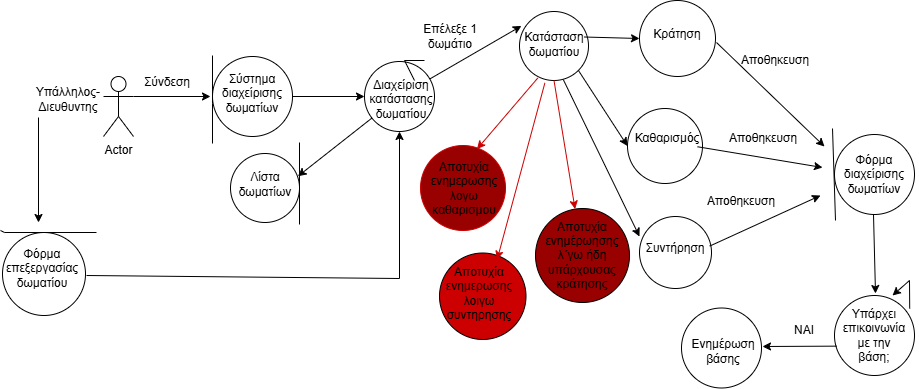

The diagram above was exported from draw.io. Its source (the exported page's mxGraphModel, read from the mxfile embedded in the PNG):
<mxGraphModel dx="1681" dy="935" grid="0" gridSize="10" guides="1" tooltips="1" connect="1" arrows="1" fold="1" page="0" pageScale="1" pageWidth="827" pageHeight="1169" math="0" shadow="0">
  <root>
    <mxCell id="0" />
    <mxCell id="1" parent="0" />
    <mxCell id="lY07HhJzFjGn4ZQoeGLS-1" value="Actor" style="shape=umlActor;verticalLabelPosition=bottom;verticalAlign=top;html=1;outlineConnect=0;" parent="1" vertex="1">
      <mxGeometry x="-40" y="-58" width="30" height="60" as="geometry" />
    </mxCell>
    <mxCell id="lY07HhJzFjGn4ZQoeGLS-2" value="Yπάλληλος-Διευθυντης" style="text;html=1;align=center;verticalAlign=middle;whiteSpace=wrap;rounded=0;" parent="1" vertex="1">
      <mxGeometry x="-105" y="-50" width="60" height="30" as="geometry" />
    </mxCell>
    <mxCell id="lY07HhJzFjGn4ZQoeGLS-3" style="edgeStyle=none;curved=1;rounded=0;orthogonalLoop=1;jettySize=auto;html=1;exitX=0.75;exitY=1;exitDx=0;exitDy=0;fontSize=12;startSize=8;endSize=8;" parent="1" source="lY07HhJzFjGn4ZQoeGLS-2" target="lY07HhJzFjGn4ZQoeGLS-2" edge="1">
      <mxGeometry relative="1" as="geometry" />
    </mxCell>
    <mxCell id="lY07HhJzFjGn4ZQoeGLS-7" value="" style="ellipse;whiteSpace=wrap;html=1;aspect=fixed;" parent="1" vertex="1">
      <mxGeometry x="87" y="19" width="69" height="69" as="geometry" />
    </mxCell>
    <mxCell id="lY07HhJzFjGn4ZQoeGLS-10" value="Λίστα δωματίων" style="text;html=1;align=center;verticalAlign=middle;whiteSpace=wrap;rounded=0;" parent="1" vertex="1">
      <mxGeometry x="91.5" y="35" width="60" height="30" as="geometry" />
    </mxCell>
    <mxCell id="lY07HhJzFjGn4ZQoeGLS-15" style="edgeStyle=none;curved=1;rounded=0;orthogonalLoop=1;jettySize=auto;html=1;exitX=0;exitY=0;exitDx=0;exitDy=0;fontSize=12;startSize=8;endSize=8;" parent="1" edge="1">
      <mxGeometry relative="1" as="geometry">
        <mxPoint x="-100" y="79" as="sourcePoint" />
        <mxPoint x="-100" y="79" as="targetPoint" />
      </mxGeometry>
    </mxCell>
    <mxCell id="dddAyeVSQLpRaSRQ3rnE-1" value="" style="endArrow=none;html=1;rounded=0;" edge="1" parent="1">
      <mxGeometry width="50" height="50" relative="1" as="geometry">
        <mxPoint x="156" y="8" as="sourcePoint" />
        <mxPoint x="156" y="90" as="targetPoint" />
      </mxGeometry>
    </mxCell>
    <mxCell id="dddAyeVSQLpRaSRQ3rnE-2" value="" style="endArrow=classic;html=1;rounded=0;exitX=1;exitY=0.3333333333333333;exitDx=0;exitDy=0;exitPerimeter=0;" edge="1" parent="1" source="lY07HhJzFjGn4ZQoeGLS-1">
      <mxGeometry width="50" height="50" relative="1" as="geometry">
        <mxPoint x="154" y="232" as="sourcePoint" />
        <mxPoint x="67" y="-38" as="targetPoint" />
      </mxGeometry>
    </mxCell>
    <mxCell id="dddAyeVSQLpRaSRQ3rnE-3" value="" style="ellipse;whiteSpace=wrap;html=1;aspect=fixed;" vertex="1" parent="1">
      <mxGeometry x="69" y="-78" width="80" height="80" as="geometry" />
    </mxCell>
    <mxCell id="dddAyeVSQLpRaSRQ3rnE-4" value="" style="endArrow=none;html=1;rounded=0;" edge="1" parent="1">
      <mxGeometry width="50" height="50" relative="1" as="geometry">
        <mxPoint x="69" y="9" as="sourcePoint" />
        <mxPoint x="69" y="-79" as="targetPoint" />
        <Array as="points">
          <mxPoint x="69" y="-31" />
        </Array>
      </mxGeometry>
    </mxCell>
    <mxCell id="dddAyeVSQLpRaSRQ3rnE-5" value="Σύστημα διαχείρισης δωματίων" style="text;html=1;align=center;verticalAlign=middle;whiteSpace=wrap;rounded=0;" vertex="1" parent="1">
      <mxGeometry x="79" y="-56" width="60" height="30" as="geometry" />
    </mxCell>
    <mxCell id="dddAyeVSQLpRaSRQ3rnE-6" value="Σύνδεση" style="text;html=1;align=center;verticalAlign=middle;whiteSpace=wrap;rounded=0;" vertex="1" parent="1">
      <mxGeometry x="-6" y="-67" width="60" height="30" as="geometry" />
    </mxCell>
    <mxCell id="dddAyeVSQLpRaSRQ3rnE-9" value="" style="ellipse;whiteSpace=wrap;html=1;aspect=fixed;" vertex="1" parent="1">
      <mxGeometry x="221" y="-73" width="70" height="70" as="geometry" />
    </mxCell>
    <mxCell id="dddAyeVSQLpRaSRQ3rnE-10" value="" style="endArrow=none;html=1;rounded=0;" edge="1" parent="1">
      <mxGeometry width="50" height="50" relative="1" as="geometry">
        <mxPoint x="281" y="-74" as="sourcePoint" />
        <mxPoint x="271" y="-54" as="targetPoint" />
        <Array as="points">
          <mxPoint x="261" y="-74" />
        </Array>
      </mxGeometry>
    </mxCell>
    <mxCell id="dddAyeVSQLpRaSRQ3rnE-11" value="" style="endArrow=classic;html=1;rounded=0;exitX=1;exitY=0.5;exitDx=0;exitDy=0;entryX=0;entryY=0.5;entryDx=0;entryDy=0;" edge="1" parent="1" source="dddAyeVSQLpRaSRQ3rnE-3" target="dddAyeVSQLpRaSRQ3rnE-9">
      <mxGeometry width="50" height="50" relative="1" as="geometry">
        <mxPoint x="246" y="210" as="sourcePoint" />
        <mxPoint x="296" y="160" as="targetPoint" />
      </mxGeometry>
    </mxCell>
    <mxCell id="dddAyeVSQLpRaSRQ3rnE-12" value="Διαχείριση κατάστασης δωματίου" style="text;html=1;align=center;verticalAlign=middle;whiteSpace=wrap;rounded=0;" vertex="1" parent="1">
      <mxGeometry x="228" y="-50" width="60" height="30" as="geometry" />
    </mxCell>
    <mxCell id="dddAyeVSQLpRaSRQ3rnE-13" value="" style="endArrow=classic;html=1;rounded=0;entryX=0.977;entryY=0.33;entryDx=0;entryDy=0;entryPerimeter=0;" edge="1" parent="1" source="dddAyeVSQLpRaSRQ3rnE-9" target="lY07HhJzFjGn4ZQoeGLS-7">
      <mxGeometry width="50" height="50" relative="1" as="geometry">
        <mxPoint x="139" y="210" as="sourcePoint" />
        <mxPoint x="-15" y="160" as="targetPoint" />
        <Array as="points" />
      </mxGeometry>
    </mxCell>
    <mxCell id="dddAyeVSQLpRaSRQ3rnE-14" value="" style="ellipse;whiteSpace=wrap;html=1;aspect=fixed;direction=south;" vertex="1" parent="1">
      <mxGeometry x="-141" y="98" width="83" height="83" as="geometry" />
    </mxCell>
    <mxCell id="dddAyeVSQLpRaSRQ3rnE-15" value="" style="endArrow=none;html=1;rounded=0;" edge="1" parent="1">
      <mxGeometry width="50" height="50" relative="1" as="geometry">
        <mxPoint x="-47" y="98" as="sourcePoint" />
        <mxPoint x="-143" y="96" as="targetPoint" />
        <Array as="points">
          <mxPoint x="-139" y="98" />
        </Array>
      </mxGeometry>
    </mxCell>
    <mxCell id="dddAyeVSQLpRaSRQ3rnE-17" value="Φόρμα επεξεργασίας δωματίου" style="text;html=1;align=center;verticalAlign=middle;whiteSpace=wrap;rounded=0;" vertex="1" parent="1">
      <mxGeometry x="-131.5" y="118.5" width="60" height="30" as="geometry" />
    </mxCell>
    <mxCell id="dddAyeVSQLpRaSRQ3rnE-22" value="" style="endArrow=classic;html=1;rounded=0;" edge="1" parent="1">
      <mxGeometry width="50" height="50" relative="1" as="geometry">
        <mxPoint x="-105" y="-17" as="sourcePoint" />
        <mxPoint x="-105" y="88" as="targetPoint" />
        <Array as="points" />
      </mxGeometry>
    </mxCell>
    <mxCell id="dddAyeVSQLpRaSRQ3rnE-27" value="" style="endArrow=classic;html=1;rounded=0;entryX=0.5;entryY=1;entryDx=0;entryDy=0;" edge="1" parent="1" target="dddAyeVSQLpRaSRQ3rnE-9">
      <mxGeometry width="50" height="50" relative="1" as="geometry">
        <mxPoint x="-57" y="141" as="sourcePoint" />
        <mxPoint x="234" y="144" as="targetPoint" />
        <Array as="points">
          <mxPoint x="256" y="144" />
        </Array>
      </mxGeometry>
    </mxCell>
    <mxCell id="dddAyeVSQLpRaSRQ3rnE-28" value="" style="ellipse;whiteSpace=wrap;html=1;aspect=fixed;" vertex="1" parent="1">
      <mxGeometry x="496" y="-134" width="76" height="76" as="geometry" />
    </mxCell>
    <mxCell id="dddAyeVSQLpRaSRQ3rnE-29" value="" style="ellipse;whiteSpace=wrap;html=1;aspect=fixed;" vertex="1" parent="1">
      <mxGeometry x="484" y="-26" width="75" height="75" as="geometry" />
    </mxCell>
    <mxCell id="dddAyeVSQLpRaSRQ3rnE-30" value="" style="ellipse;whiteSpace=wrap;html=1;aspect=fixed;" vertex="1" parent="1">
      <mxGeometry x="496" y="82" width="72" height="72" as="geometry" />
    </mxCell>
    <mxCell id="dddAyeVSQLpRaSRQ3rnE-31" value="" style="ellipse;whiteSpace=wrap;html=1;aspect=fixed;" vertex="1" parent="1">
      <mxGeometry x="376" y="-123" width="69" height="69" as="geometry" />
    </mxCell>
    <mxCell id="dddAyeVSQLpRaSRQ3rnE-32" value="" style="endArrow=classic;html=1;rounded=0;entryX=0.028;entryY=0.209;entryDx=0;entryDy=0;entryPerimeter=0;" edge="1" parent="1" source="dddAyeVSQLpRaSRQ3rnE-9" target="dddAyeVSQLpRaSRQ3rnE-31">
      <mxGeometry width="50" height="50" relative="1" as="geometry">
        <mxPoint x="254" y="160" as="sourcePoint" />
        <mxPoint x="304" y="110" as="targetPoint" />
      </mxGeometry>
    </mxCell>
    <mxCell id="dddAyeVSQLpRaSRQ3rnE-36" value="Κατάσταση δωματίου" style="text;html=1;align=center;verticalAlign=middle;whiteSpace=wrap;rounded=0;" vertex="1" parent="1">
      <mxGeometry x="380.5" y="-105" width="60" height="30" as="geometry" />
    </mxCell>
    <mxCell id="dddAyeVSQLpRaSRQ3rnE-37" value="Συντήρηση" style="text;html=1;align=center;verticalAlign=middle;whiteSpace=wrap;rounded=0;" vertex="1" parent="1">
      <mxGeometry x="502" y="99" width="60" height="30" as="geometry" />
    </mxCell>
    <mxCell id="dddAyeVSQLpRaSRQ3rnE-38" value="Κράτηση" style="text;html=1;align=center;verticalAlign=middle;whiteSpace=wrap;rounded=0;" vertex="1" parent="1">
      <mxGeometry x="504" y="-110.5" width="60" height="21" as="geometry" />
    </mxCell>
    <mxCell id="dddAyeVSQLpRaSRQ3rnE-39" value="Καθαρισμός" style="text;html=1;align=center;verticalAlign=middle;whiteSpace=wrap;rounded=0;" vertex="1" parent="1">
      <mxGeometry x="494" y="-5.25" width="60" height="17.5" as="geometry" />
    </mxCell>
    <mxCell id="dddAyeVSQLpRaSRQ3rnE-52" value="" style="endArrow=classic;html=1;rounded=0;exitX=1;exitY=0.25;exitDx=0;exitDy=0;entryX=0;entryY=0.5;entryDx=0;entryDy=0;" edge="1" parent="1" source="dddAyeVSQLpRaSRQ3rnE-36" target="dddAyeVSQLpRaSRQ3rnE-28">
      <mxGeometry width="50" height="50" relative="1" as="geometry">
        <mxPoint x="403" y="159" as="sourcePoint" />
        <mxPoint x="453" y="109" as="targetPoint" />
      </mxGeometry>
    </mxCell>
    <mxCell id="dddAyeVSQLpRaSRQ3rnE-53" value="" style="endArrow=classic;html=1;rounded=0;exitX=1;exitY=1;exitDx=0;exitDy=0;entryX=0;entryY=0.5;entryDx=0;entryDy=0;" edge="1" parent="1" source="dddAyeVSQLpRaSRQ3rnE-31" target="dddAyeVSQLpRaSRQ3rnE-29">
      <mxGeometry width="50" height="50" relative="1" as="geometry">
        <mxPoint x="403" y="159" as="sourcePoint" />
        <mxPoint x="453" y="109" as="targetPoint" />
      </mxGeometry>
    </mxCell>
    <mxCell id="dddAyeVSQLpRaSRQ3rnE-54" value="" style="endArrow=classic;html=1;rounded=0;exitX=0.635;exitY=0.988;exitDx=0;exitDy=0;exitPerimeter=0;entryX=0;entryY=0.278;entryDx=0;entryDy=0;entryPerimeter=0;" edge="1" parent="1" source="dddAyeVSQLpRaSRQ3rnE-31" target="dddAyeVSQLpRaSRQ3rnE-30">
      <mxGeometry width="50" height="50" relative="1" as="geometry">
        <mxPoint x="403" y="159" as="sourcePoint" />
        <mxPoint x="453" y="109" as="targetPoint" />
      </mxGeometry>
    </mxCell>
    <mxCell id="dddAyeVSQLpRaSRQ3rnE-55" value="Επέλεξε 1 δωμάτιο" style="text;html=1;align=center;verticalAlign=middle;whiteSpace=wrap;rounded=0;" vertex="1" parent="1">
      <mxGeometry x="277" y="-113" width="60" height="30" as="geometry" />
    </mxCell>
    <mxCell id="dddAyeVSQLpRaSRQ3rnE-61" value="" style="ellipse;whiteSpace=wrap;html=1;aspect=fixed;fillColor=#990000;" vertex="1" parent="1">
      <mxGeometry x="392" y="74" width="94" height="94" as="geometry" />
    </mxCell>
    <mxCell id="dddAyeVSQLpRaSRQ3rnE-62" value="" style="ellipse;whiteSpace=wrap;html=1;aspect=fixed;fillColor=#CC0000;" vertex="1" parent="1">
      <mxGeometry x="296" y="118.5" width="86.5" height="86.5" as="geometry" />
    </mxCell>
    <mxCell id="dddAyeVSQLpRaSRQ3rnE-63" value="" style="ellipse;whiteSpace=wrap;html=1;aspect=fixed;strokeColor=#CC0000;fillColor=#990000;" vertex="1" parent="1">
      <mxGeometry x="277" y="11" width="85" height="85" as="geometry" />
    </mxCell>
    <mxCell id="dddAyeVSQLpRaSRQ3rnE-64" value="" style="endArrow=classic;html=1;rounded=0;exitX=0.264;exitY=0.965;exitDx=0;exitDy=0;exitPerimeter=0;entryX=0.665;entryY=0.042;entryDx=0;entryDy=0;entryPerimeter=0;strokeColor=#CC0000;" edge="1" parent="1" source="dddAyeVSQLpRaSRQ3rnE-31" target="dddAyeVSQLpRaSRQ3rnE-63">
      <mxGeometry width="50" height="50" relative="1" as="geometry">
        <mxPoint x="324" y="159" as="sourcePoint" />
        <mxPoint x="374" y="109" as="targetPoint" />
      </mxGeometry>
    </mxCell>
    <mxCell id="dddAyeVSQLpRaSRQ3rnE-65" value="" style="endArrow=classic;html=1;rounded=0;exitX=0.5;exitY=1;exitDx=0;exitDy=0;strokeColor=#CC0000;" edge="1" parent="1" source="dddAyeVSQLpRaSRQ3rnE-31" target="dddAyeVSQLpRaSRQ3rnE-61">
      <mxGeometry width="50" height="50" relative="1" as="geometry">
        <mxPoint x="324" y="159" as="sourcePoint" />
        <mxPoint x="374" y="109" as="targetPoint" />
      </mxGeometry>
    </mxCell>
    <mxCell id="dddAyeVSQLpRaSRQ3rnE-66" value="" style="endArrow=classic;html=1;rounded=0;exitX=0.368;exitY=1.035;exitDx=0;exitDy=0;exitPerimeter=0;entryX=0.667;entryY=0.074;entryDx=0;entryDy=0;entryPerimeter=0;strokeColor=#CC0000;" edge="1" parent="1" source="dddAyeVSQLpRaSRQ3rnE-31" target="dddAyeVSQLpRaSRQ3rnE-62">
      <mxGeometry width="50" height="50" relative="1" as="geometry">
        <mxPoint x="324" y="159" as="sourcePoint" />
        <mxPoint x="374" y="109" as="targetPoint" />
      </mxGeometry>
    </mxCell>
    <mxCell id="dddAyeVSQLpRaSRQ3rnE-67" value="Αποτυχία ενημερωσης λογω καθαρισμου" style="text;html=1;align=center;verticalAlign=middle;whiteSpace=wrap;rounded=0;" vertex="1" parent="1">
      <mxGeometry x="291" y="38.5" width="60" height="30" as="geometry" />
    </mxCell>
    <mxCell id="dddAyeVSQLpRaSRQ3rnE-70" value="Αποτυχία ενημερωσης λοιγω συντηρησης" style="text;html=1;align=center;verticalAlign=middle;whiteSpace=wrap;rounded=0;" vertex="1" parent="1">
      <mxGeometry x="306" y="143.5" width="60" height="30" as="geometry" />
    </mxCell>
    <mxCell id="dddAyeVSQLpRaSRQ3rnE-71" value="Αποτυχία ενημέρωησης λ΄γω ήδη υπάρχουσας κράτησης" style="text;html=1;align=center;verticalAlign=middle;whiteSpace=wrap;rounded=0;" vertex="1" parent="1">
      <mxGeometry x="409" y="106" width="60" height="30" as="geometry" />
    </mxCell>
    <mxCell id="dddAyeVSQLpRaSRQ3rnE-73" value="" style="endArrow=classic;html=1;rounded=0;" edge="1" parent="1">
      <mxGeometry width="50" height="50" relative="1" as="geometry">
        <mxPoint x="573" y="-92" as="sourcePoint" />
        <mxPoint x="681" y="12" as="targetPoint" />
      </mxGeometry>
    </mxCell>
    <mxCell id="dddAyeVSQLpRaSRQ3rnE-74" value="" style="endArrow=classic;html=1;rounded=0;exitX=1;exitY=1;exitDx=0;exitDy=0;" edge="1" parent="1" source="dddAyeVSQLpRaSRQ3rnE-39">
      <mxGeometry width="50" height="50" relative="1" as="geometry">
        <mxPoint x="709" y="-84.75" as="sourcePoint" />
        <mxPoint x="679" y="33" as="targetPoint" />
      </mxGeometry>
    </mxCell>
    <mxCell id="dddAyeVSQLpRaSRQ3rnE-75" value="" style="endArrow=classic;html=1;rounded=0;exitX=0.975;exitY=0.411;exitDx=0;exitDy=0;exitPerimeter=0;" edge="1" parent="1" source="dddAyeVSQLpRaSRQ3rnE-30">
      <mxGeometry width="50" height="50" relative="1" as="geometry">
        <mxPoint x="666" y="89" as="sourcePoint" />
        <mxPoint x="677" y="61" as="targetPoint" />
      </mxGeometry>
    </mxCell>
    <mxCell id="dddAyeVSQLpRaSRQ3rnE-76" value="" style="ellipse;whiteSpace=wrap;html=1;aspect=fixed;" vertex="1" parent="1">
      <mxGeometry x="691" width="80" height="80" as="geometry" />
    </mxCell>
    <mxCell id="dddAyeVSQLpRaSRQ3rnE-77" value="" style="endArrow=none;html=1;rounded=0;" edge="1" parent="1">
      <mxGeometry width="50" height="50" relative="1" as="geometry">
        <mxPoint x="692" y="86" as="sourcePoint" />
        <mxPoint x="689" y="-6" as="targetPoint" />
      </mxGeometry>
    </mxCell>
    <mxCell id="dddAyeVSQLpRaSRQ3rnE-78" value="Αποθηκευση" style="text;html=1;align=center;verticalAlign=middle;whiteSpace=wrap;rounded=0;" vertex="1" parent="1">
      <mxGeometry x="602" y="-89.5" width="60" height="30" as="geometry" />
    </mxCell>
    <mxCell id="dddAyeVSQLpRaSRQ3rnE-79" value="Αποθηκευση" style="text;html=1;align=center;verticalAlign=middle;whiteSpace=wrap;rounded=0;" vertex="1" parent="1">
      <mxGeometry x="590" y="-11" width="60" height="30" as="geometry" />
    </mxCell>
    <mxCell id="dddAyeVSQLpRaSRQ3rnE-80" value="Αποθηκευση" style="text;html=1;align=center;verticalAlign=middle;whiteSpace=wrap;rounded=0;" vertex="1" parent="1">
      <mxGeometry x="568" y="52" width="60" height="30" as="geometry" />
    </mxCell>
    <mxCell id="dddAyeVSQLpRaSRQ3rnE-81" value="Φόρμα διαχείρισης δωματίων" style="text;html=1;align=center;verticalAlign=middle;whiteSpace=wrap;rounded=0;" vertex="1" parent="1">
      <mxGeometry x="701" y="25" width="60" height="30" as="geometry" />
    </mxCell>
    <mxCell id="dddAyeVSQLpRaSRQ3rnE-82" value="" style="endArrow=classic;html=1;rounded=0;" edge="1" parent="1">
      <mxGeometry width="50" height="50" relative="1" as="geometry">
        <mxPoint x="730" y="80" as="sourcePoint" />
        <mxPoint x="732" y="159" as="targetPoint" />
      </mxGeometry>
    </mxCell>
    <mxCell id="dddAyeVSQLpRaSRQ3rnE-83" value="" style="ellipse;whiteSpace=wrap;html=1;aspect=fixed;" vertex="1" parent="1">
      <mxGeometry x="691" y="161" width="80" height="80" as="geometry" />
    </mxCell>
    <mxCell id="dddAyeVSQLpRaSRQ3rnE-84" value="Υπάρχει επικοινωνία με την βάση;" style="text;html=1;align=center;verticalAlign=middle;whiteSpace=wrap;rounded=0;" vertex="1" parent="1">
      <mxGeometry x="701" y="186" width="60" height="30" as="geometry" />
    </mxCell>
    <mxCell id="dddAyeVSQLpRaSRQ3rnE-85" value="" style="endArrow=classic;html=1;rounded=0;exitX=0.03;exitY=0.633;exitDx=0;exitDy=0;exitPerimeter=0;" edge="1" parent="1" source="dddAyeVSQLpRaSRQ3rnE-83">
      <mxGeometry width="50" height="50" relative="1" as="geometry">
        <mxPoint x="665" y="88" as="sourcePoint" />
        <mxPoint x="619" y="212" as="targetPoint" />
      </mxGeometry>
    </mxCell>
    <mxCell id="dddAyeVSQLpRaSRQ3rnE-86" value="ΝΑΙ" style="text;html=1;align=center;verticalAlign=middle;whiteSpace=wrap;rounded=0;" vertex="1" parent="1">
      <mxGeometry x="631" y="181" width="60" height="30" as="geometry" />
    </mxCell>
    <mxCell id="dddAyeVSQLpRaSRQ3rnE-88" value="" style="ellipse;whiteSpace=wrap;html=1;aspect=fixed;" vertex="1" parent="1">
      <mxGeometry x="538" y="173.5" width="80" height="80" as="geometry" />
    </mxCell>
    <mxCell id="dddAyeVSQLpRaSRQ3rnE-89" value="Ενημέρωση βάσης" style="text;html=1;align=center;verticalAlign=middle;whiteSpace=wrap;rounded=0;" vertex="1" parent="1">
      <mxGeometry x="550" y="202" width="60" height="30" as="geometry" />
    </mxCell>
    <mxCell id="dddAyeVSQLpRaSRQ3rnE-90" value="" style="endArrow=classic;html=1;rounded=0;exitX=0.94;exitY=0.163;exitDx=0;exitDy=0;exitPerimeter=0;entryX=0.725;entryY=0;entryDx=0;entryDy=0;entryPerimeter=0;" edge="1" parent="1" source="dddAyeVSQLpRaSRQ3rnE-83" target="dddAyeVSQLpRaSRQ3rnE-83">
      <mxGeometry width="50" height="50" relative="1" as="geometry">
        <mxPoint x="665" y="88" as="sourcePoint" />
        <mxPoint x="715" y="38" as="targetPoint" />
        <Array as="points">
          <mxPoint x="766" y="146" />
        </Array>
      </mxGeometry>
    </mxCell>
  </root>
</mxGraphModel>